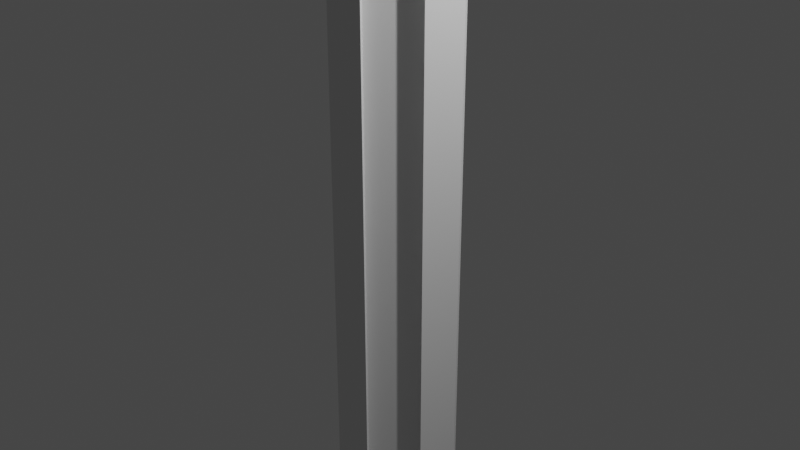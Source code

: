 # Source: pillar.blend  (saved by Blender 2.80.75; exported with 4.5.12 LTS)
import bpy
from mathutils import Matrix  # noqa: F401  (used for matrix-valued properties, if any)

bpy.ops.wm.read_factory_settings(use_empty=True)
scene = bpy.context.scene
scene.name = 'Scene'

# ---- collections
col_collection = bpy.data.collections.new('Collection'); scene.collection.children.link(col_collection)

# ---- world
world_world = bpy.data.worlds.new('World'); scene.world = world_world
world_world.use_nodes = True; world_world.node_tree.nodes.clear()
_N = world_world.node_tree.nodes; _L = world_world.node_tree.links
n0 = _N.new('ShaderNodeOutputWorld'); n0.name = 'World Output'; n0.location = (300, 300)
n1 = _N.new('ShaderNodeBackground'); n1.name = 'Background'; n1.location = (10, 300)
n1.inputs[0].default_value = (0.05088, 0.05088, 0.05088, 1.0)
_L.new(n1.outputs[0], n0.inputs[0])
n0.is_active_output = True
world_world.color = (0.05088, 0.05088, 0.05088)
world_world.use_sun_shadow = False
world_world.sun_shadow_jitter_overblur = 0.0

# ---- cameras
cam_camera = bpy.data.cameras.new('Camera')
cam_camera.clip_end = 100.0
cam_camera.ortho_scale = 7.314

# ---- lights
light_light = bpy.data.lights.new('Light', 'POINT')
light_light.transmission_factor = 0.0
light_light.energy = 1000.0
light_light.shadow_soft_size = 0.1
light_light.shadow_maximum_resolution = 0.006
light_light.use_absolute_resolution = True

# ---- meshes
me_cube_001 = bpy.data.meshes.new('Cube.001')
me_cube_001.from_pydata([(-1.0, -1.0, -0.3244), (-1.0, -1.0, 0.3422), (-1.0, 1.0, 0.3422), (-1.0, 1.0, -0.3244), (1.0, 1.0, 0.3422), (1.0, 1.0, -0.3244), (1.0, -1.0, 0.3422), (1.0, -1.0, -0.3244), (1.0, -1.0, -0.3244), (-1.0, -1.0, -0.3244), (1.0, -1.0, 0.3422), (-1.0, -1.0, 0.3422), (1.0, 1.0, -0.3244), (1.0, 1.0, 0.3422), (-1.0, 1.0, -0.3244), (-1.0, 1.0, 0.3422), (0.747, -0.747, -0.2664), (-0.747, -0.747, -0.2664), (0.747, -0.747, 0.2841), (-0.747, -0.747, 0.2841), (0.747, 0.747, -0.2664), (0.747, 0.747, 0.2841), (-0.747, 0.747, -0.2664), (-0.747, 0.747, 0.2841), (0.908, -0.8059, -0.04494), (0.8059, -0.908, -0.04494), (0.826, -0.826, -0.2078), (-0.908, -0.8059, -0.04494), (-0.826, -0.826, -0.2078), (-0.8059, -0.908, -0.04494), (0.908, -0.8059, 0.06272), (0.826, -0.826, 0.2256), (0.8059, -0.908, 0.06272), (-0.908, -0.8059, 0.06272), (-0.8059, -0.908, 0.06272), (-0.826, -0.826, 0.2256), (0.8059, 0.908, -0.04494), (0.908, 0.8059, -0.04494), (0.826, 0.826, -0.2078), (0.8059, 0.908, 0.06272), (0.826, 0.826, 0.2256), (0.908, 0.8059, 0.06272), (-0.908, 0.8059, -0.04494), (-0.8059, 0.908, -0.04494), (-0.826, 0.826, -0.2078), (-0.908, 0.8059, 0.06272), (-0.826, 0.826, 0.2256), (-0.8059, 0.908, 0.06272), (-1.0, -0.7583, -1.0), (-0.7583, -1.0, -1.0), (-1.0, -1.0, -0.7583), (-0.7583, -1.0, 1.0), (-1.0, -0.7583, 1.0), (-1.0, -1.0, 0.7583), (-1.0, 0.7583, -1.0), (-1.0, 1.0, -0.7583), (-0.7583, 1.0, -1.0), (-1.0, 0.7583, 1.0), (-0.7583, 1.0, 1.0), (-1.0, 1.0, 0.7583), (1.0, -0.7583, -1.0), (1.0, -1.0, -0.7583), (0.7583, -1.0, -1.0), (1.0, -0.7583, 1.0), (0.7583, -1.0, 1.0), (1.0, -1.0, 0.7583), (0.7583, 1.0, -1.0), (1.0, 1.0, -0.7583), (1.0, 0.7583, -1.0), (0.7583, 1.0, 1.0), (1.0, 0.7583, 1.0), (1.0, 1.0, 0.7583), (1.0, -0.7583, -0.3244), (1.0, -1.0, -0.3244), (0.7583, -1.0, -0.3244), (1.0, -1.0, -0.5661), (-1.0, -1.0, -0.5661), (-0.7583, -1.0, -0.3244), (-1.0, -1.0, -0.3244), (-1.0, -0.7583, -0.3244), (1.0, -1.0, 0.5839), (0.7583, -1.0, 0.3422), (1.0, -1.0, 0.3422), (1.0, -0.7583, 0.3422), (-1.0, -0.7583, 0.3422), (-1.0, -1.0, 0.3422), (-0.7583, -1.0, 0.3422), (-1.0, -1.0, 0.5839), (0.7583, 1.0, -0.3244), (1.0, 1.0, -0.3244), (1.0, 0.7583, -0.3244), (1.0, 1.0, -0.5661), (1.0, 1.0, 0.5839), (1.0, 0.7583, 0.3422), (1.0, 1.0, 0.3422), (0.7583, 1.0, 0.3422), (-1.0, 0.7583, -0.3244), (-1.0, 1.0, -0.3244), (-0.7583, 1.0, -0.3244), (-1.0, 1.0, -0.5661), (-1.0, 1.0, 0.5839), (-0.7583, 1.0, 0.3422), (-1.0, 1.0, 0.3422), (-1.0, 0.7583, 0.3422)], [], [(70, 69, 58, 57, 52, 51, 64, 63), (68, 67, 91, 90, 72, 75, 61, 60), (7, 0, 78, 77, 74, 73), (84, 87, 53, 52, 57, 59, 100, 103), (62, 61, 75, 74, 77, 76, 50, 49), (56, 55, 99, 98, 88, 91, 67, 66), (81, 80, 65, 64, 51, 53, 87, 86), (26, 28, 17, 16), (93, 92, 71, 70, 63, 65, 80, 83), (38, 26, 16, 20), (101, 100, 59, 58, 69, 71, 92, 95), (44, 38, 20, 22), (54, 56, 66, 68, 60, 62, 49, 48), (28, 44, 22, 17), (5, 7, 73, 72, 90, 89), (6, 4, 94, 93, 83, 82), (0, 3, 97, 96, 79, 78), (2, 1, 85, 84, 103, 102), (4, 2, 102, 101, 95, 94), (1, 6, 82, 81, 86, 85), (3, 5, 89, 88, 98, 97), (8, 9, 0, 7), (11, 10, 6, 1), (12, 8, 7, 5), (10, 13, 4, 6), (14, 12, 5, 3), (13, 15, 2, 4), (9, 14, 3, 0), (15, 11, 1, 2), (16, 17, 9, 8), (19, 18, 10, 11), (20, 16, 8, 12), (18, 21, 13, 10), (22, 20, 12, 14), (21, 23, 15, 13), (17, 22, 14, 9), (23, 19, 11, 15), (27, 33, 45, 42), (31, 40, 21, 18), (25, 32, 34, 29), (46, 35, 19, 23), (40, 46, 23, 21), (35, 31, 18, 19), (43, 47, 39, 36), (24, 25, 26), (27, 28, 29), (30, 31, 32), (33, 34, 35), (36, 37, 38), (39, 40, 41), (42, 43, 44), (45, 46, 47), (29, 34, 33, 27), (47, 43, 42, 45), (41, 37, 36, 39), (32, 25, 24, 30), (25, 29, 28, 26), (31, 35, 34, 32), (37, 24, 26, 38), (40, 31, 30, 41), (43, 36, 38, 44), (46, 40, 39, 47), (27, 42, 44, 28), (35, 46, 45, 33), (37, 41, 30, 24), (48, 49, 50), (51, 52, 53), (54, 55, 56), (57, 58, 59), (60, 61, 62), (63, 64, 65), (66, 67, 68), (69, 70, 71), (72, 73, 74, 75), (76, 77, 78, 79), (80, 81, 82, 83), (84, 85, 86, 87), (88, 89, 90, 91), (92, 93, 94, 95), (96, 97, 98, 99), (100, 101, 102, 103), (48, 50, 76, 79, 96, 99, 55, 54)])
_uv = me_cube_001.uv_layers.new(name='UVMap')
_uv.uv.foreach_set('vector', [0.625, 0.5302, 0.6552, 0.5, 0.8448, 0.5, 0.875, 0.5302, 0.875, 0.7198, 0.8448, 0.75, 0.6552, 0.75, 0.625, 0.7198, 0.375, 0.5302, 0.4052, 0.5, 0.4292, 0.5, 0.4594, 0.5302, 0.4594, 0.7198, 0.4292, 0.75, 0.4052, 0.75, 0.375, 0.7198, 0.4594, 0.75, 0.4594, 1.0, 0.4594, 1.0, 0.4594, 0.9698, 0.4594, 0.7802, 0.4594, 0.75, 0.5428, 0.03021, 0.573, 0.0, 0.5948, 0.0, 0.625, 0.03021, 0.625, 0.2198, 0.5948, 0.25, 0.573, 0.25, 0.5428, 0.2198, 0.375, 0.7802, 0.4052, 0.75, 0.4292, 0.75, 0.4594, 0.7802, 0.4594, 0.9698, 0.4292, 1.0, 0.4052, 1.0, 0.375, 0.9698, 0.375, 0.2802, 0.4052, 0.25, 0.4292, 0.25, 0.4594, 0.2802, 0.4594, 0.4698, 0.4292, 0.5, 0.4052, 0.5, 0.375, 0.4698, 0.5428, 0.7802, 0.573, 0.75, 0.5948, 0.75, 0.625, 0.7802, 0.625, 0.9698, 0.5948, 1.0, 0.573, 1.0, 0.5428, 0.9698, 0.474, 0.75, 0.474, 1.0, 0.4667, 1.0, 0.4667, 0.75, 0.5428, 0.5302, 0.573, 0.5, 0.5948, 0.5, 0.625, 0.5302, 0.625, 0.7198, 0.5948, 0.75, 0.573, 0.75, 0.5428, 0.7198, 0.474, 0.5, 0.474, 0.75, 0.4667, 0.75, 0.4667, 0.5, 0.5428, 0.2802, 0.573, 0.25, 0.5948, 0.25, 0.625, 0.2802, 0.625, 0.4698, 0.5948, 0.5, 0.573, 0.5, 0.5428, 0.4698, 0.474, 0.25, 0.474, 0.5, 0.4667, 0.5, 0.4667, 0.25, 0.125, 0.5302, 0.1552, 0.5, 0.3448, 0.5, 0.375, 0.5302, 0.375, 0.7198, 0.3448, 0.75, 0.1552, 0.75, 0.125, 0.7198, 0.474, 0.0, 0.474, 0.25, 0.4667, 0.25, 0.4667, 0.0, 0.4594, 0.5, 0.4594, 0.75, 0.4594, 0.75, 0.4594, 0.7198, 0.4594, 0.5302, 0.4594, 0.5, 0.5428, 0.75, 0.5428, 0.5, 0.5428, 0.5, 0.5428, 0.5302, 0.5428, 0.7198, 0.5428, 0.75, 0.4594, 0.0, 0.4594, 0.25, 0.4594, 0.25, 0.4594, 0.2198, 0.4594, 0.03021, 0.4594, 0.0, 0.5428, 0.25, 0.5428, 0.0, 0.5428, 0.0, 0.5428, 0.03021, 0.5428, 0.2198, 0.5428, 0.25, 0.5428, 0.5, 0.5428, 0.25, 0.5428, 0.25, 0.5428, 0.2802, 0.5428, 0.4698, 0.5428, 0.5, 0.5428, 1.0, 0.5428, 0.75, 0.5428, 0.75, 0.5428, 0.7802, 0.5428, 0.9698, 0.5428, 1.0, 0.4594, 0.25, 0.4594, 0.5, 0.4594, 0.5, 0.4594, 0.4698, 0.4594, 0.2802, 0.4594, 0.25, 0.4594, 0.75, 0.4594, 1.0, 0.4594, 1.0, 0.4594, 0.75, 0.5428, 1.0, 0.5428, 0.75, 0.5428, 0.75, 0.5428, 1.0, 0.4594, 0.5, 0.4594, 0.75, 0.4594, 0.75, 0.4594, 0.5, 0.5428, 0.75, 0.5428, 0.5, 0.5428, 0.5, 0.5428, 0.75, 0.4594, 0.25, 0.4594, 0.5, 0.4594, 0.5, 0.4594, 0.25, 0.5428, 0.5, 0.5428, 0.25, 0.5428, 0.25, 0.5428, 0.5, 0.4594, 0.0, 0.4594, 0.25, 0.4594, 0.25, 0.4594, 0.0, 0.5428, 0.25, 0.5428, 0.0, 0.5428, 0.0, 0.5428, 0.25, 0.4667, 0.75, 0.4667, 1.0, 0.4594, 1.0, 0.4594, 0.75, 0.5355, 1.0, 0.5355, 0.75, 0.5428, 0.75, 0.5428, 1.0, 0.4667, 0.5, 0.4667, 0.75, 0.4594, 0.75, 0.4594, 0.5, 0.5355, 0.75, 0.5355, 0.5, 0.5428, 0.5, 0.5428, 0.75, 0.4667, 0.25, 0.4667, 0.5, 0.4594, 0.5, 0.4594, 0.25, 0.5355, 0.5, 0.5355, 0.25, 0.5428, 0.25, 0.5428, 0.5, 0.4667, 0.0, 0.4667, 0.25, 0.4594, 0.25, 0.4594, 0.0, 0.5355, 0.25, 0.5355, 0.0, 0.5428, 0.0, 0.5428, 0.25, 0.4944, 0.01405, 0.5078, 0.01405, 0.5078, 0.2359, 0.4944, 0.2359, 0.5282, 0.75, 0.5282, 0.5, 0.5355, 0.5, 0.5355, 0.75, 0.4944, 0.7641, 0.5078, 0.7641, 0.5078, 0.9859, 0.4944, 0.9859, 0.5282, 0.25, 0.5282, 0.0, 0.5355, 0.0, 0.5355, 0.25, 0.5282, 0.5, 0.5282, 0.25, 0.5355, 0.25, 0.5355, 0.5, 0.5282, 1.0, 0.5282, 0.75, 0.5355, 0.75, 0.5355, 1.0, 0.4944, 0.2641, 0.5078, 0.2641, 0.5078, 0.4859, 0.4944, 0.4859, 0.4944, 0.7359, 0.4944, 0.7641, 0.474, 0.75, 0.4944, 0.01405, 0.4816, 0.01129, 0.4944, 0.0, 0.5078, 0.7359, 0.5282, 0.75, 0.5078, 0.7641, 0.5078, 0.01405, 0.5078, 0.0, 0.5206, 0.01129, 0.4944, 0.4859, 0.4944, 0.5141, 0.474, 0.5, 0.5078, 0.4859, 0.5282, 0.5, 0.5078, 0.5141, 0.4944, 0.2359, 0.4944, 0.2641, 0.474, 0.25, 0.5078, 0.2359, 0.5282, 0.25, 0.5078, 0.2641, 0.4944, 0.9859, 0.5078, 0.9859, 0.5078, 1.0, 0.4944, 1.0, 0.5078, 0.2641, 0.4944, 0.2641, 0.4944, 0.2359, 0.5078, 0.2359, 0.5078, 0.5141, 0.4944, 0.5141, 0.4944, 0.4859, 0.5078, 0.4859, 0.5078, 0.7641, 0.4944, 0.7641, 0.4944, 0.7359, 0.5078, 0.7359, 0.4944, 0.7641, 0.4944, 0.9859, 0.474, 1.0, 0.474, 0.75, 0.5282, 0.75, 0.5282, 1.0, 0.5078, 0.9859, 0.5078, 0.7641, 0.4944, 0.5141, 0.4944, 0.7359, 0.474, 0.75, 0.474, 0.5, 0.5282, 0.5, 0.5282, 0.75, 0.5078, 0.7359, 0.5078, 0.5141, 0.4944, 0.2641, 0.4944, 0.4859, 0.474, 0.5, 0.474, 0.25, 0.5282, 0.25, 0.5282, 0.5, 0.5078, 0.4859, 0.5078, 0.2641, 0.4944, 0.01405, 0.4944, 0.2359, 0.474, 0.25, 0.474, 0.0, 0.5282, 0.0, 0.5282, 0.25, 0.5078, 0.2359, 0.5078, 0.01405, 0.4944, 0.5141, 0.5078, 0.5141, 0.5078, 0.7359, 0.4944, 0.7359, 0.375, 0.03021, 0.375, 0.0, 0.4052, 0.0, 0.625, 0.9698, 0.625, 1.0, 0.5948, 1.0, 0.125, 0.5302, 0.125, 0.5, 0.1552, 0.5, 0.625, 0.2198, 0.625, 0.25, 0.5948, 0.25, 0.375, 0.7198, 0.375, 0.75, 0.3448, 0.75, 0.625, 0.7198, 0.625, 0.75, 0.5948, 0.75, 0.3448, 0.5, 0.375, 0.5, 0.375, 0.5302, 0.625, 0.4698, 0.625, 0.5, 0.5948, 0.5, 0.4594, 0.7198, 0.4594, 0.75, 0.4594, 0.7802, 0.4292, 0.75, 0.4292, 0.0, 0.4594, 0.0, 0.4594, 0.0, 0.4594, 0.03021, 0.573, 0.75, 0.5428, 0.7802, 0.5428, 0.75, 0.5428, 0.7198, 0.5428, 0.03021, 0.5428, 0.0, 0.5428, 0.0, 0.573, 0.0, 0.4594, 0.4698, 0.4594, 0.5, 0.4594, 0.5302, 0.4292, 0.5, 0.573, 0.5, 0.5428, 0.5302, 0.5428, 0.5, 0.5428, 0.4698, 0.4594, 0.2198, 0.4594, 0.25, 0.4594, 0.2802, 0.4292, 0.25, 0.573, 0.25, 0.5428, 0.2802, 0.5428, 0.25, 0.5428, 0.2198, 0.375, 0.03021, 0.4052, 0.0, 0.4292, 0.0, 0.4594, 0.03021, 0.4594, 0.2198, 0.4292, 0.25, 0.4052, 0.25, 0.375, 0.2198])
me_cube_001.use_remesh_preserve_volume = False
me_cube_001.use_remesh_preserve_attributes = False
me_cube_001.use_mirror_vertex_groups = False
me_cube_001.update()
me_cube_002 = bpy.data.meshes.new('Cube.002')
me_cube_002.from_pydata([(-0.3779, -1.0, -1.0), (-1.0, -0.3779, -1.0), (-1.0, -0.3779, 1.0), (-0.3779, -1.0, 1.0), (-1.0, 0.3779, -1.0), (-0.3779, 1.0, -1.0), (-0.3779, 1.0, 1.0), (-1.0, 0.3779, 1.0), (1.0, -0.3779, -1.0), (0.3779, -1.0, -1.0), (0.3779, -1.0, 1.0), (1.0, -0.3779, 1.0), (0.3779, 1.0, -1.0), (1.0, 0.3779, -1.0), (1.0, 0.3779, 1.0), (0.3779, 1.0, 1.0), (-0.2294, -0.8515, -1.0), (-0.2294, -0.8515, 1.0), (-0.8515, -0.2294, 1.0), (-0.8515, -0.2294, -1.0), (-0.2294, 0.8515, 1.0), (-0.2294, 0.8515, -1.0), (-0.8515, 0.2294, -1.0), (-0.8515, 0.2294, 1.0), (0.8515, 0.2294, 1.0), (0.8515, 0.2294, -1.0), (0.2294, 0.8515, -1.0), (0.2294, 0.8515, 1.0), (0.2294, -0.8515, 1.0), (0.2294, -0.8515, -1.0), (0.8515, -0.2294, -1.0), (0.8515, -0.2294, 1.0)], [], [(9, 10, 3, 0), (13, 14, 11, 8), (14, 15, 6, 7, 2, 3, 10, 11), (1, 2, 7, 4), (5, 6, 15, 12), (4, 5, 12, 13, 8, 9, 0, 1), (16, 17, 18, 19), (3, 17, 16, 0), (2, 18, 17, 3), (1, 19, 18, 2), (0, 16, 19, 1), (20, 21, 22, 23), (5, 21, 20, 6), (4, 22, 21, 5), (7, 23, 22, 4), (6, 20, 23, 7), (24, 25, 26, 27), (13, 25, 24, 14), (12, 26, 25, 13), (15, 27, 26, 12), (14, 24, 27, 15), (28, 29, 30, 31), (9, 29, 28, 10), (8, 30, 29, 9), (11, 31, 30, 8), (10, 28, 31, 11)])
_uv = me_cube_002.uv_layers.new(name='UVMap')
_uv.uv.foreach_set('vector', [0.375, 0.8278, 0.625, 0.8278, 0.625, 0.9222, 0.375, 0.9222, 0.375, 0.5778, 0.625, 0.5778, 0.625, 0.6722, 0.375, 0.6722, 0.625, 0.5778, 0.7028, 0.5, 0.7972, 0.5, 0.875, 0.5778, 0.875, 0.6722, 0.7972, 0.75, 0.7028, 0.75, 0.625, 0.6722, 0.375, 0.07776, 0.625, 0.07776, 0.625, 0.1722, 0.375, 0.1722, 0.375, 0.3278, 0.625, 0.3278, 0.625, 0.4222, 0.375, 0.4222, 0.125, 0.5778, 0.2028, 0.5, 0.2972, 0.5, 0.375, 0.5778, 0.375, 0.6722, 0.2972, 0.75, 0.2028, 0.75, 0.125, 0.6722, 0.375, 0.9222, 0.625, 0.9222, 0.625, 1.0, 0.375, 1.0, 0.625, 0.9222, 0.625, 0.9222, 0.375, 0.9222, 0.375, 0.9222, 0.625, 1.0, 0.625, 1.0, 0.625, 0.9222, 0.625, 0.9222, 0.375, 1.0, 0.375, 1.0, 0.625, 1.0, 0.625, 1.0, 0.375, 0.9222, 0.375, 0.9222, 0.375, 1.0, 0.375, 1.0, 0.625, 0.3278, 0.375, 0.3278, 0.375, 0.1722, 0.625, 0.1722, 0.375, 0.3278, 0.375, 0.3278, 0.625, 0.3278, 0.625, 0.3278, 0.375, 0.1722, 0.375, 0.1722, 0.375, 0.3278, 0.375, 0.3278, 0.625, 0.1722, 0.625, 0.1722, 0.375, 0.1722, 0.375, 0.1722, 0.625, 0.3278, 0.625, 0.3278, 0.625, 0.1722, 0.625, 0.1722, 0.625, 0.5778, 0.375, 0.5778, 0.375, 0.4222, 0.625, 0.4222, 0.375, 0.5778, 0.375, 0.5778, 0.625, 0.5778, 0.625, 0.5778, 0.375, 0.4222, 0.375, 0.4222, 0.375, 0.5778, 0.375, 0.5778, 0.625, 0.4222, 0.625, 0.4222, 0.375, 0.4222, 0.375, 0.4222, 0.625, 0.5778, 0.625, 0.5778, 0.625, 0.4222, 0.625, 0.4222, 0.625, 0.8278, 0.375, 0.8278, 0.375, 0.6722, 0.625, 0.6722, 0.375, 0.8278, 0.375, 0.8278, 0.625, 0.8278, 0.625, 0.8278, 0.375, 0.6722, 0.375, 0.6722, 0.375, 0.8278, 0.375, 0.8278, 0.625, 0.6722, 0.625, 0.6722, 0.375, 0.6722, 0.375, 0.6722, 0.625, 0.8278, 0.625, 0.8278, 0.625, 0.6722, 0.625, 0.6722])
me_cube_002.use_remesh_preserve_volume = False
me_cube_002.use_remesh_preserve_attributes = False
me_cube_002.use_mirror_vertex_groups = False
me_cube_002.update()
me_cube_003 = bpy.data.meshes.new('Cube.003')
me_cube_003.from_pydata([(-1.0, -1.0, -0.3244), (-1.0, -1.0, 0.3422), (-1.0, 1.0, 0.3422), (-1.0, 1.0, -0.3244), (1.0, 1.0, 0.3422), (1.0, 1.0, -0.3244), (1.0, -1.0, 0.3422), (1.0, -1.0, -0.3244), (1.0, -1.0, -0.3244), (-1.0, -1.0, -0.3244), (1.0, -1.0, 0.3422), (-1.0, -1.0, 0.3422), (1.0, 1.0, -0.3244), (1.0, 1.0, 0.3422), (-1.0, 1.0, -0.3244), (-1.0, 1.0, 0.3422), (0.747, -0.747, -0.2664), (-0.747, -0.747, -0.2664), (0.747, -0.747, 0.2841), (-0.747, -0.747, 0.2841), (0.747, 0.747, -0.2664), (0.747, 0.747, 0.2841), (-0.747, 0.747, -0.2664), (-0.747, 0.747, 0.2841), (0.908, -0.8059, -0.04494), (0.8059, -0.908, -0.04494), (0.826, -0.826, -0.2078), (-0.908, -0.8059, -0.04494), (-0.826, -0.826, -0.2078), (-0.8059, -0.908, -0.04494), (0.908, -0.8059, 0.06272), (0.826, -0.826, 0.2256), (0.8059, -0.908, 0.06272), (-0.908, -0.8059, 0.06272), (-0.8059, -0.908, 0.06272), (-0.826, -0.826, 0.2256), (0.8059, 0.908, -0.04494), (0.908, 0.8059, -0.04494), (0.826, 0.826, -0.2078), (0.8059, 0.908, 0.06272), (0.826, 0.826, 0.2256), (0.908, 0.8059, 0.06272), (-0.908, 0.8059, -0.04494), (-0.8059, 0.908, -0.04494), (-0.826, 0.826, -0.2078), (-0.908, 0.8059, 0.06272), (-0.826, 0.826, 0.2256), (-0.8059, 0.908, 0.06272), (-1.0, -0.7583, -1.0), (-0.7583, -1.0, -1.0), (-1.0, -1.0, -0.7583), (-0.7583, -1.0, 1.0), (-1.0, -0.7583, 1.0), (-1.0, -1.0, 0.7583), (-1.0, 0.7583, -1.0), (-1.0, 1.0, -0.7583), (-0.7583, 1.0, -1.0), (-1.0, 0.7583, 1.0), (-0.7583, 1.0, 1.0), (-1.0, 1.0, 0.7583), (1.0, -0.7583, -1.0), (1.0, -1.0, -0.7583), (0.7583, -1.0, -1.0), (1.0, -0.7583, 1.0), (0.7583, -1.0, 1.0), (1.0, -1.0, 0.7583), (0.7583, 1.0, -1.0), (1.0, 1.0, -0.7583), (1.0, 0.7583, -1.0), (0.7583, 1.0, 1.0), (1.0, 0.7583, 1.0), (1.0, 1.0, 0.7583), (1.0, -0.7583, -0.3244), (1.0, -1.0, -0.3244), (0.7583, -1.0, -0.3244), (1.0, -1.0, -0.5661), (-1.0, -1.0, -0.5661), (-0.7583, -1.0, -0.3244), (-1.0, -1.0, -0.3244), (-1.0, -0.7583, -0.3244), (1.0, -1.0, 0.5839), (0.7583, -1.0, 0.3422), (1.0, -1.0, 0.3422), (1.0, -0.7583, 0.3422), (-1.0, -0.7583, 0.3422), (-1.0, -1.0, 0.3422), (-0.7583, -1.0, 0.3422), (-1.0, -1.0, 0.5839), (0.7583, 1.0, -0.3244), (1.0, 1.0, -0.3244), (1.0, 0.7583, -0.3244), (1.0, 1.0, -0.5661), (1.0, 1.0, 0.5839), (1.0, 0.7583, 0.3422), (1.0, 1.0, 0.3422), (0.7583, 1.0, 0.3422), (-1.0, 0.7583, -0.3244), (-1.0, 1.0, -0.3244), (-0.7583, 1.0, -0.3244), (-1.0, 1.0, -0.5661), (-1.0, 1.0, 0.5839), (-0.7583, 1.0, 0.3422), (-1.0, 1.0, 0.3422), (-1.0, 0.7583, 0.3422)], [], [(70, 69, 58, 57, 52, 51, 64, 63), (68, 67, 91, 90, 72, 75, 61, 60), (7, 0, 78, 77, 74, 73), (84, 87, 53, 52, 57, 59, 100, 103), (62, 61, 75, 74, 77, 76, 50, 49), (56, 55, 99, 98, 88, 91, 67, 66), (81, 80, 65, 64, 51, 53, 87, 86), (26, 28, 17, 16), (93, 92, 71, 70, 63, 65, 80, 83), (38, 26, 16, 20), (101, 100, 59, 58, 69, 71, 92, 95), (44, 38, 20, 22), (54, 56, 66, 68, 60, 62, 49, 48), (28, 44, 22, 17), (5, 7, 73, 72, 90, 89), (6, 4, 94, 93, 83, 82), (0, 3, 97, 96, 79, 78), (2, 1, 85, 84, 103, 102), (4, 2, 102, 101, 95, 94), (1, 6, 82, 81, 86, 85), (3, 5, 89, 88, 98, 97), (8, 9, 0, 7), (11, 10, 6, 1), (12, 8, 7, 5), (10, 13, 4, 6), (14, 12, 5, 3), (13, 15, 2, 4), (9, 14, 3, 0), (15, 11, 1, 2), (16, 17, 9, 8), (19, 18, 10, 11), (20, 16, 8, 12), (18, 21, 13, 10), (22, 20, 12, 14), (21, 23, 15, 13), (17, 22, 14, 9), (23, 19, 11, 15), (27, 33, 45, 42), (31, 40, 21, 18), (25, 32, 34, 29), (46, 35, 19, 23), (40, 46, 23, 21), (35, 31, 18, 19), (43, 47, 39, 36), (24, 25, 26), (27, 28, 29), (30, 31, 32), (33, 34, 35), (36, 37, 38), (39, 40, 41), (42, 43, 44), (45, 46, 47), (29, 34, 33, 27), (47, 43, 42, 45), (41, 37, 36, 39), (32, 25, 24, 30), (25, 29, 28, 26), (31, 35, 34, 32), (37, 24, 26, 38), (40, 31, 30, 41), (43, 36, 38, 44), (46, 40, 39, 47), (27, 42, 44, 28), (35, 46, 45, 33), (37, 41, 30, 24), (48, 49, 50), (51, 52, 53), (54, 55, 56), (57, 58, 59), (60, 61, 62), (63, 64, 65), (66, 67, 68), (69, 70, 71), (72, 73, 74, 75), (76, 77, 78, 79), (80, 81, 82, 83), (84, 85, 86, 87), (88, 89, 90, 91), (92, 93, 94, 95), (96, 97, 98, 99), (100, 101, 102, 103), (48, 50, 76, 79, 96, 99, 55, 54)])
_uv = me_cube_003.uv_layers.new(name='UVMap')
_uv.uv.foreach_set('vector', [0.625, 0.5302, 0.6552, 0.5, 0.8448, 0.5, 0.875, 0.5302, 0.875, 0.7198, 0.8448, 0.75, 0.6552, 0.75, 0.625, 0.7198, 0.375, 0.5302, 0.4052, 0.5, 0.4292, 0.5, 0.4594, 0.5302, 0.4594, 0.7198, 0.4292, 0.75, 0.4052, 0.75, 0.375, 0.7198, 0.4594, 0.75, 0.4594, 1.0, 0.4594, 1.0, 0.4594, 0.9698, 0.4594, 0.7802, 0.4594, 0.75, 0.5428, 0.03021, 0.573, 0.0, 0.5948, 0.0, 0.625, 0.03021, 0.625, 0.2198, 0.5948, 0.25, 0.573, 0.25, 0.5428, 0.2198, 0.375, 0.7802, 0.4052, 0.75, 0.4292, 0.75, 0.4594, 0.7802, 0.4594, 0.9698, 0.4292, 1.0, 0.4052, 1.0, 0.375, 0.9698, 0.375, 0.2802, 0.4052, 0.25, 0.4292, 0.25, 0.4594, 0.2802, 0.4594, 0.4698, 0.4292, 0.5, 0.4052, 0.5, 0.375, 0.4698, 0.5428, 0.7802, 0.573, 0.75, 0.5948, 0.75, 0.625, 0.7802, 0.625, 0.9698, 0.5948, 1.0, 0.573, 1.0, 0.5428, 0.9698, 0.474, 0.75, 0.474, 1.0, 0.4667, 1.0, 0.4667, 0.75, 0.5428, 0.5302, 0.573, 0.5, 0.5948, 0.5, 0.625, 0.5302, 0.625, 0.7198, 0.5948, 0.75, 0.573, 0.75, 0.5428, 0.7198, 0.474, 0.5, 0.474, 0.75, 0.4667, 0.75, 0.4667, 0.5, 0.5428, 0.2802, 0.573, 0.25, 0.5948, 0.25, 0.625, 0.2802, 0.625, 0.4698, 0.5948, 0.5, 0.573, 0.5, 0.5428, 0.4698, 0.474, 0.25, 0.474, 0.5, 0.4667, 0.5, 0.4667, 0.25, 0.125, 0.5302, 0.1552, 0.5, 0.3448, 0.5, 0.375, 0.5302, 0.375, 0.7198, 0.3448, 0.75, 0.1552, 0.75, 0.125, 0.7198, 0.474, 0.0, 0.474, 0.25, 0.4667, 0.25, 0.4667, 0.0, 0.4594, 0.5, 0.4594, 0.75, 0.4594, 0.75, 0.4594, 0.7198, 0.4594, 0.5302, 0.4594, 0.5, 0.5428, 0.75, 0.5428, 0.5, 0.5428, 0.5, 0.5428, 0.5302, 0.5428, 0.7198, 0.5428, 0.75, 0.4594, 0.0, 0.4594, 0.25, 0.4594, 0.25, 0.4594, 0.2198, 0.4594, 0.03021, 0.4594, 0.0, 0.5428, 0.25, 0.5428, 0.0, 0.5428, 0.0, 0.5428, 0.03021, 0.5428, 0.2198, 0.5428, 0.25, 0.5428, 0.5, 0.5428, 0.25, 0.5428, 0.25, 0.5428, 0.2802, 0.5428, 0.4698, 0.5428, 0.5, 0.5428, 1.0, 0.5428, 0.75, 0.5428, 0.75, 0.5428, 0.7802, 0.5428, 0.9698, 0.5428, 1.0, 0.4594, 0.25, 0.4594, 0.5, 0.4594, 0.5, 0.4594, 0.4698, 0.4594, 0.2802, 0.4594, 0.25, 0.4594, 0.75, 0.4594, 1.0, 0.4594, 1.0, 0.4594, 0.75, 0.5428, 1.0, 0.5428, 0.75, 0.5428, 0.75, 0.5428, 1.0, 0.4594, 0.5, 0.4594, 0.75, 0.4594, 0.75, 0.4594, 0.5, 0.5428, 0.75, 0.5428, 0.5, 0.5428, 0.5, 0.5428, 0.75, 0.4594, 0.25, 0.4594, 0.5, 0.4594, 0.5, 0.4594, 0.25, 0.5428, 0.5, 0.5428, 0.25, 0.5428, 0.25, 0.5428, 0.5, 0.4594, 0.0, 0.4594, 0.25, 0.4594, 0.25, 0.4594, 0.0, 0.5428, 0.25, 0.5428, 0.0, 0.5428, 0.0, 0.5428, 0.25, 0.4667, 0.75, 0.4667, 1.0, 0.4594, 1.0, 0.4594, 0.75, 0.5355, 1.0, 0.5355, 0.75, 0.5428, 0.75, 0.5428, 1.0, 0.4667, 0.5, 0.4667, 0.75, 0.4594, 0.75, 0.4594, 0.5, 0.5355, 0.75, 0.5355, 0.5, 0.5428, 0.5, 0.5428, 0.75, 0.4667, 0.25, 0.4667, 0.5, 0.4594, 0.5, 0.4594, 0.25, 0.5355, 0.5, 0.5355, 0.25, 0.5428, 0.25, 0.5428, 0.5, 0.4667, 0.0, 0.4667, 0.25, 0.4594, 0.25, 0.4594, 0.0, 0.5355, 0.25, 0.5355, 0.0, 0.5428, 0.0, 0.5428, 0.25, 0.4944, 0.01405, 0.5078, 0.01405, 0.5078, 0.2359, 0.4944, 0.2359, 0.5282, 0.75, 0.5282, 0.5, 0.5355, 0.5, 0.5355, 0.75, 0.4944, 0.7641, 0.5078, 0.7641, 0.5078, 0.9859, 0.4944, 0.9859, 0.5282, 0.25, 0.5282, 0.0, 0.5355, 0.0, 0.5355, 0.25, 0.5282, 0.5, 0.5282, 0.25, 0.5355, 0.25, 0.5355, 0.5, 0.5282, 1.0, 0.5282, 0.75, 0.5355, 0.75, 0.5355, 1.0, 0.4944, 0.2641, 0.5078, 0.2641, 0.5078, 0.4859, 0.4944, 0.4859, 0.4944, 0.7359, 0.4944, 0.7641, 0.474, 0.75, 0.4944, 0.01405, 0.4816, 0.01129, 0.4944, 0.0, 0.5078, 0.7359, 0.5282, 0.75, 0.5078, 0.7641, 0.5078, 0.01405, 0.5078, 0.0, 0.5206, 0.01129, 0.4944, 0.4859, 0.4944, 0.5141, 0.474, 0.5, 0.5078, 0.4859, 0.5282, 0.5, 0.5078, 0.5141, 0.4944, 0.2359, 0.4944, 0.2641, 0.474, 0.25, 0.5078, 0.2359, 0.5282, 0.25, 0.5078, 0.2641, 0.4944, 0.9859, 0.5078, 0.9859, 0.5078, 1.0, 0.4944, 1.0, 0.5078, 0.2641, 0.4944, 0.2641, 0.4944, 0.2359, 0.5078, 0.2359, 0.5078, 0.5141, 0.4944, 0.5141, 0.4944, 0.4859, 0.5078, 0.4859, 0.5078, 0.7641, 0.4944, 0.7641, 0.4944, 0.7359, 0.5078, 0.7359, 0.4944, 0.7641, 0.4944, 0.9859, 0.474, 1.0, 0.474, 0.75, 0.5282, 0.75, 0.5282, 1.0, 0.5078, 0.9859, 0.5078, 0.7641, 0.4944, 0.5141, 0.4944, 0.7359, 0.474, 0.75, 0.474, 0.5, 0.5282, 0.5, 0.5282, 0.75, 0.5078, 0.7359, 0.5078, 0.5141, 0.4944, 0.2641, 0.4944, 0.4859, 0.474, 0.5, 0.474, 0.25, 0.5282, 0.25, 0.5282, 0.5, 0.5078, 0.4859, 0.5078, 0.2641, 0.4944, 0.01405, 0.4944, 0.2359, 0.474, 0.25, 0.474, 0.0, 0.5282, 0.0, 0.5282, 0.25, 0.5078, 0.2359, 0.5078, 0.01405, 0.4944, 0.5141, 0.5078, 0.5141, 0.5078, 0.7359, 0.4944, 0.7359, 0.375, 0.03021, 0.375, 0.0, 0.4052, 0.0, 0.625, 0.9698, 0.625, 1.0, 0.5948, 1.0, 0.125, 0.5302, 0.125, 0.5, 0.1552, 0.5, 0.625, 0.2198, 0.625, 0.25, 0.5948, 0.25, 0.375, 0.7198, 0.375, 0.75, 0.3448, 0.75, 0.625, 0.7198, 0.625, 0.75, 0.5948, 0.75, 0.3448, 0.5, 0.375, 0.5, 0.375, 0.5302, 0.625, 0.4698, 0.625, 0.5, 0.5948, 0.5, 0.4594, 0.7198, 0.4594, 0.75, 0.4594, 0.7802, 0.4292, 0.75, 0.4292, 0.0, 0.4594, 0.0, 0.4594, 0.0, 0.4594, 0.03021, 0.573, 0.75, 0.5428, 0.7802, 0.5428, 0.75, 0.5428, 0.7198, 0.5428, 0.03021, 0.5428, 0.0, 0.5428, 0.0, 0.573, 0.0, 0.4594, 0.4698, 0.4594, 0.5, 0.4594, 0.5302, 0.4292, 0.5, 0.573, 0.5, 0.5428, 0.5302, 0.5428, 0.5, 0.5428, 0.4698, 0.4594, 0.2198, 0.4594, 0.25, 0.4594, 0.2802, 0.4292, 0.25, 0.573, 0.25, 0.5428, 0.2802, 0.5428, 0.25, 0.5428, 0.2198, 0.375, 0.03021, 0.4052, 0.0, 0.4292, 0.0, 0.4594, 0.03021, 0.4594, 0.2198, 0.4292, 0.25, 0.4052, 0.25, 0.375, 0.2198])
me_cube_003.use_remesh_preserve_volume = False
me_cube_003.use_remesh_preserve_attributes = False
me_cube_003.use_mirror_vertex_groups = False
me_cube_003.update()

# ---- objects
ob_light = bpy.data.objects.new('Light', light_light)
ob_camera = bpy.data.objects.new('Camera', cam_camera)
ob_cube = bpy.data.objects.new('Cube', me_cube_001)
ob_cube_001 = bpy.data.objects.new('Cube.001', me_cube_002)
ob_cube_002 = bpy.data.objects.new('Cube.002', me_cube_003)

# ---- transforms, parenting, visibility, modifiers, constraints
ob_light.location = (4.076, 1.005, 5.904)
ob_light.rotation_euler = (0.6503, 0.05522, 1.866)
ob_light.lock_rotations_4d = False
ob_light.empty_display_type = 'ARROWS'
ob_light.color = (0.0, 0.0, 0.0, 0.0)
ob_light.lineart.crease_threshold = 0.0
ob_camera.location = (7.359, -6.926, 4.958)
ob_camera.rotation_euler = (1.109, 0.0, 0.8149)
ob_camera.lock_rotations_4d = False
ob_camera.empty_display_type = 'ARROWS'
ob_camera.color = (0.0, 0.0, 0.0, 0.0)
ob_camera.display_type = 'WIRE'
ob_camera.lineart.crease_threshold = 0.0
ob_cube.location = (0.0, 0.0, -8.165)
ob_cube.scale = (0.7198, 0.7198, 0.7198)
ob_cube.lineart.crease_threshold = 0.0
ob_cube_001.location = (0.0, 0.0, 0.0)
ob_cube_001.scale = (0.6013, 0.68, 7.437)
ob_cube_001.lineart.crease_threshold = 0.0
ob_cube_002.location = (0.0, 0.0, 8.066)
ob_cube_002.scale = (0.7198, 0.7198, 0.7198)
ob_cube_002.lineart.crease_threshold = 0.0

# ---- collection membership
col_collection.objects.link(ob_light)
col_collection.objects.link(ob_camera)
col_collection.objects.link(ob_cube)
col_collection.objects.link(ob_cube_001)
col_collection.objects.link(ob_cube_002)

# ---- scene / render settings (as saved in the file)
scene.camera = ob_camera
scene.frame_start = 1; scene.frame_end = 250; scene.frame_set(1)
scene.render.engine = 'BLENDER_EEVEE_NEXT'
scene.cycles.use_denoising = False
scene.cycles.samples = 128
scene.cycles.sampling_pattern = 'TABULATED_SOBOL'
scene.cycles.use_adaptive_sampling = False
scene.cycles.use_light_tree = False
scene.view_settings.view_transform = 'Filmic'
bpy.context.view_layer.update()
